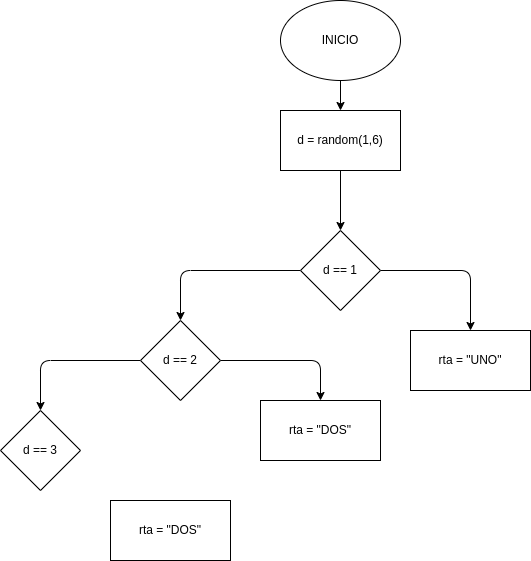

The diagram above was exported from draw.io. Its source (the exported page's mxGraphModel, read from the mxfile embedded in the PNG):
<mxGraphModel dx="1388" dy="225" grid="1" gridSize="10" guides="1" tooltips="1" connect="1" arrows="1" fold="1" page="1" pageScale="1" pageWidth="1169" pageHeight="827" math="0" shadow="0">
  <root>
    <mxCell id="0" />
    <mxCell id="1" parent="0" />
    <mxCell id="4" value="" style="edgeStyle=none;html=1;" edge="1" parent="1" source="2" target="3">
      <mxGeometry relative="1" as="geometry" />
    </mxCell>
    <mxCell id="2" value="INICIO" style="ellipse;whiteSpace=wrap;html=1;" vertex="1" parent="1">
      <mxGeometry x="150" y="70" width="120" height="80" as="geometry" />
    </mxCell>
    <mxCell id="6" value="" style="edgeStyle=none;html=1;" edge="1" parent="1" source="3" target="5">
      <mxGeometry relative="1" as="geometry" />
    </mxCell>
    <mxCell id="3" value="d = random(1,6)" style="rounded=0;whiteSpace=wrap;html=1;" vertex="1" parent="1">
      <mxGeometry x="150" y="180" width="120" height="60" as="geometry" />
    </mxCell>
    <mxCell id="8" style="edgeStyle=none;html=1;exitX=1;exitY=0.5;exitDx=0;exitDy=0;entryX=0.5;entryY=0;entryDx=0;entryDy=0;" edge="1" parent="1" source="5" target="7">
      <mxGeometry relative="1" as="geometry">
        <Array as="points">
          <mxPoint x="340" y="340" />
        </Array>
      </mxGeometry>
    </mxCell>
    <mxCell id="11" style="edgeStyle=none;html=1;exitX=0;exitY=0.5;exitDx=0;exitDy=0;entryX=0.5;entryY=0;entryDx=0;entryDy=0;" edge="1" parent="1" source="5" target="10">
      <mxGeometry relative="1" as="geometry">
        <Array as="points">
          <mxPoint x="50" y="340" />
        </Array>
      </mxGeometry>
    </mxCell>
    <mxCell id="5" value="d == 1" style="rhombus;whiteSpace=wrap;html=1;" vertex="1" parent="1">
      <mxGeometry x="170" y="300" width="80" height="80" as="geometry" />
    </mxCell>
    <mxCell id="7" value="rta = &quot;UNO&quot;" style="rounded=0;whiteSpace=wrap;html=1;" vertex="1" parent="1">
      <mxGeometry x="280" y="400" width="120" height="60" as="geometry" />
    </mxCell>
    <mxCell id="13" style="edgeStyle=none;html=1;exitX=1;exitY=0.5;exitDx=0;exitDy=0;entryX=0.5;entryY=0;entryDx=0;entryDy=0;" edge="1" parent="1" source="10" target="12">
      <mxGeometry relative="1" as="geometry">
        <Array as="points">
          <mxPoint x="190" y="430" />
        </Array>
      </mxGeometry>
    </mxCell>
    <mxCell id="15" style="edgeStyle=none;html=1;exitX=0;exitY=0.5;exitDx=0;exitDy=0;entryX=0.5;entryY=0;entryDx=0;entryDy=0;" edge="1" parent="1" source="10" target="14">
      <mxGeometry relative="1" as="geometry">
        <Array as="points">
          <mxPoint x="-90" y="430" />
        </Array>
      </mxGeometry>
    </mxCell>
    <mxCell id="10" value="d == 2" style="rhombus;whiteSpace=wrap;html=1;" vertex="1" parent="1">
      <mxGeometry x="10" y="390" width="80" height="80" as="geometry" />
    </mxCell>
    <mxCell id="12" value="rta = &quot;DOS&quot;" style="rounded=0;whiteSpace=wrap;html=1;" vertex="1" parent="1">
      <mxGeometry x="130" y="470" width="120" height="60" as="geometry" />
    </mxCell>
    <mxCell id="14" value="d == 3" style="rhombus;whiteSpace=wrap;html=1;" vertex="1" parent="1">
      <mxGeometry x="-130" y="480" width="80" height="80" as="geometry" />
    </mxCell>
    <mxCell id="16" value="rta = &quot;DOS&quot;" style="rounded=0;whiteSpace=wrap;html=1;" vertex="1" parent="1">
      <mxGeometry x="-20" y="570" width="120" height="60" as="geometry" />
    </mxCell>
  </root>
</mxGraphModel>